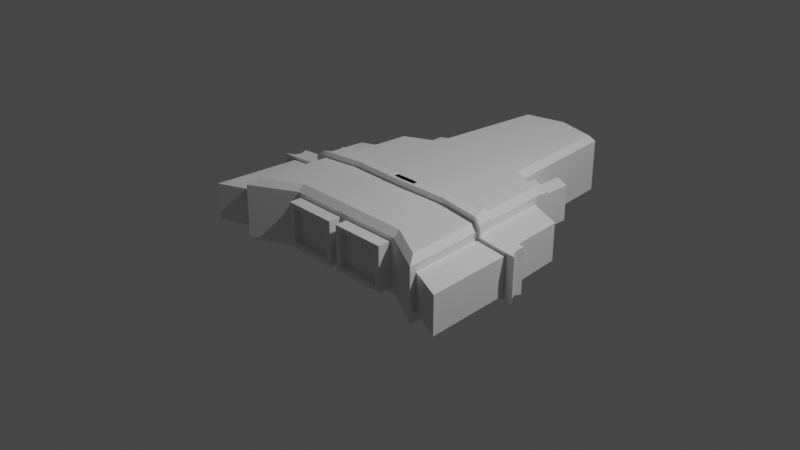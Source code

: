 # Source: Player.blend  (saved by Blender 3.6.11; exported with 4.5.12 LTS)
import bpy
from mathutils import Matrix  # noqa: F401  (used for matrix-valued properties, if any)

bpy.ops.wm.read_factory_settings(use_empty=True)
scene = bpy.context.scene
scene.name = 'Scene'

# ---- collections
col_collection = bpy.data.collections.new('Collection'); scene.collection.children.link(col_collection)

# ---- materials (node trees are filled in below, after node groups)
mat_material = bpy.data.materials.new('Material')
mat_material.alpha_threshold = 0.0
mat_material.use_transparent_shadow = False
mat_material.roughness = 0.5
mat_material.line_color = (0.0, 0.0, 0.0, 1.0)
mat_material_001 = bpy.data.materials.new('Material.001')
mat_material_001.alpha_threshold = 0.0
mat_material_001.use_transparent_shadow = False
mat_material_001.roughness = 0.5
mat_material_001.line_color = (0.0, 0.0, 0.0, 1.0)

# ---- material node trees
mat_material.use_nodes = True; mat_material.node_tree.nodes.clear()
_N = mat_material.node_tree.nodes; _L = mat_material.node_tree.links
n0 = _N.new('ShaderNodeOutputMaterial'); n0.name = 'Material Output'; n0.location = (300, 300)
n1 = _N.new('ShaderNodeBsdfPrincipled'); n1.name = 'Principled BSDF'; n1.location = (10, 300)
n1.distribution = 'GGX'
n1.subsurface_method = 'RANDOM_WALK_SKIN'
n1.inputs[3].default_value = 1.45
n1.inputs[27].default_value = (0.0, 0.0, 0.0, 1.0)
n1.inputs[28].default_value = 1.0
_L.new(n1.outputs[0], n0.inputs[0])
n0.is_active_output = True
mat_material_001.use_nodes = True; mat_material_001.node_tree.nodes.clear()
_N = mat_material_001.node_tree.nodes; _L = mat_material_001.node_tree.links
n0 = _N.new('ShaderNodeOutputMaterial'); n0.name = 'Material Output'; n0.location = (300, 300)
n1 = _N.new('ShaderNodeBsdfPrincipled'); n1.name = 'Principled BSDF'; n1.location = (10, 300)
n1.distribution = 'GGX'
n1.subsurface_method = 'RANDOM_WALK_SKIN'
n1.inputs[3].default_value = 1.45
n1.inputs[27].default_value = (0.0, 0.0, 0.0, 1.0)
n1.inputs[28].default_value = 1.0
_L.new(n1.outputs[0], n0.inputs[0])
n0.is_active_output = True

# ---- world
world_world = bpy.data.worlds.new('World'); scene.world = world_world
world_world.use_nodes = True; world_world.node_tree.nodes.clear()
_N = world_world.node_tree.nodes; _L = world_world.node_tree.links
n0 = _N.new('ShaderNodeOutputWorld'); n0.name = 'World Output'; n0.location = (300, 300)
n1 = _N.new('ShaderNodeBackground'); n1.name = 'Background'; n1.location = (10, 300)
n1.inputs[0].default_value = (0.05088, 0.05088, 0.05088, 1.0)
_L.new(n1.outputs[0], n0.inputs[0])
n0.is_active_output = True
world_world.color = (0.05088, 0.05088, 0.05088)
world_world.use_sun_shadow = False
world_world.sun_shadow_jitter_overblur = 0.0

# ---- cameras
cam_camera = bpy.data.cameras.new('Camera')
cam_camera.clip_end = 100.0
cam_camera.ortho_scale = 7.314

# ---- lights
light_light = bpy.data.lights.new('Light', 'POINT')
light_light.transmission_factor = 0.0
light_light.energy = 1000.0
light_light.shadow_soft_size = 0.1
light_light.shadow_maximum_resolution = 0.006
light_light.use_absolute_resolution = True

# ---- meshes
me_cube = bpy.data.meshes.new('Cube')
me_cube.from_pydata([(0.0, 1.0, -0.3601), (0.0, 1.0, 0.3601), (-0.9377, 0.9566, 0.3601), (-1.009, 0.9138, 0.2072), (-1.009, 0.9138, -0.2072), (-0.9377, 0.9566, -0.3601), (-1.122, -0.8875, 0.3601), (-1.191, -0.9138, 0.2072), (-1.122, -0.8875, -0.3601), (-1.191, -0.9138, -0.2072), (-0.6673, 1.162, -0.257), (-0.5719, 1.135, -0.3601), (-0.5719, 1.135, 0.3601), (-0.6673, 1.162, 0.257), (-0.4387, 2.466, 0.3601), (-0.5, 2.52, 0.2938), (0.0, 2.641, 0.2938), (0.0, 2.573, 0.3601), (0.0, 2.573, -0.3601), (0.0, 2.641, -0.2938), (-0.4387, 2.466, -0.3601), (-0.5, 2.52, -0.2938), (-0.6541, -0.7259, 0.2479), (-0.6976, -0.655, 0.3601), (0.0, -0.6552, 0.3601), (0.0, -0.7259, 0.2938), (-0.6976, -0.655, -0.3601), (-0.6541, -0.7259, -0.2479), (0.0, -0.7259, -0.2938), (0.0, -0.6552, -0.3601), (-1.2, -1.0, -0.2938), (-0.9669, 1.016, -0.257), (-0.9669, 1.016, 0.257), (-1.2, -1.0, 0.2938), (-1.585, -1.088, -0.2072), (-1.402, 0.7392, -0.2072), (-1.402, 0.7392, 0.2072), (-1.585, -1.088, 0.2072), (-1.0, 1.0, -0.2938), (-0.6342, 1.178, -0.2938), (-0.6342, 1.178, 0.2938), (-1.0, 1.0, 0.2938), (-0.9157, 1.178, -0.2), (-0.7185, 1.274, -0.2), (-0.7185, 1.274, 0.2), (-0.9157, 1.178, 0.2), (-0.9669, 1.153, -0.257), (-0.6673, 1.299, -0.257), (-0.6673, 1.299, 0.257), (-0.9669, 1.153, 0.257), (-0.8666, 1.541, -0.1454), (-0.7676, 1.589, -0.1454), (-0.7676, 1.589, 0.1454), (-0.8666, 1.541, 0.1454), (-0.9157, 1.517, -0.2), (-0.7185, 1.613, -0.2), (-0.7185, 1.613, 0.2), (-0.9157, 1.517, 0.2), (-0.8666, 1.262, -0.1454), (-0.7676, 1.311, -0.1454), (-0.7676, 1.311, 0.1454), (-0.8666, 1.262, 0.1454), (-0.9992, 0.1315, -0.3601), (-1.061, -0.04703, -0.3601), (-1.133, -0.06461, -0.2938), (-1.067, 0.129, -0.2938), (-1.061, -0.04703, 0.3601), (-0.9992, 0.1315, 0.3601), (-1.067, 0.129, 0.2938), (-1.133, -0.06461, 0.2938), (-0.6557, 0.01527, 0.3601), (-0.6138, 0.1886, 0.3601), (-0.6138, 0.1886, -0.3601), (-0.6557, 0.01527, -0.3601), (0.0, 0.1624, -0.3601), (0.0, 0.002157, -0.3601), (0.0, 0.002157, 0.3601), (0.0, 0.1624, 0.3601), (-1.131, -0.05627, -0.2072), (-1.07, 0.1207, -0.2072), (-1.07, 0.1207, 0.2072), (-1.131, -0.05627, 0.2072), (-1.524, -0.107, -0.2072), (-1.463, 0.06996, -0.2072), (-1.463, 0.06996, 0.2072), (-1.524, -0.107, 0.2072), (-1.021, 0.1493, -0.4345), (-1.095, -0.06613, -0.4345), (-1.183, -0.08733, -0.3545), (-1.103, 0.1463, -0.3545), (-1.095, -0.06613, 0.4345), (-1.021, 0.1493, 0.4345), (-1.103, 0.1463, 0.3545), (-1.183, -0.08733, 0.3545), (-0.6067, 0.009045, 0.4345), (-0.5561, 0.2182, 0.4345), (-0.5561, 0.2182, -0.4345), (-0.6067, 0.009045, -0.4345), (0.1845, 0.1866, -0.4345), (0.1845, -0.006774, -0.4345), (0.1845, -0.006774, 0.4345), (0.1845, 0.1866, 0.4345), (-1.18, -0.07727, -0.25), (-1.106, 0.1362, -0.25), (-1.106, 0.1362, 0.25), (-1.18, -0.07727, 0.25), (-1.654, -0.1385, -0.25), (-1.581, 0.07504, -0.25), (-1.581, 0.07504, 0.25), (-1.654, -0.1385, 0.25), (-0.03747, 0.1061, -0.3425), (-0.03747, 0.05533, -0.3425), (-0.03747, 0.05533, 0.3425), (-0.03747, 0.1061, 0.3425), (-1.032, 0.07618, -0.4132), (-1.056, 0.007885, -0.4132), (-1.137, -0.006512, -0.3372), (-1.112, 0.06755, -0.3372), (-1.056, 0.007885, 0.4132), (-1.032, 0.07618, 0.4132), (-1.112, 0.06755, 0.3372), (-1.137, -0.006512, 0.3372), (-0.5984, 0.07737, 0.4132), (-0.5824, 0.1437, 0.4132), (-0.5824, 0.1437, -0.4132), (-0.5984, 0.07737, -0.4132), (0.138, 0.1186, -0.4132), (0.138, 0.05733, -0.4132), (0.138, 0.05733, 0.4132), (0.138, 0.1186, 0.4132), (-1.136, -0.003322, -0.2378), (-1.113, 0.06436, -0.2378), (-1.113, 0.06436, 0.2378), (-1.136, -0.003322, 0.2378), (-1.587, -0.06152, -0.2378), (-1.564, 0.006161, -0.2378), (-1.564, 0.006161, 0.2378), (-1.587, -0.06152, 0.2378), (-0.7001, -0.7259, -0.2938), (-0.04593, -0.7259, -0.2479), (-0.7001, -0.7259, 0.2938), (-0.1022, -0.875, -0.1916), (-0.04593, -0.7259, 0.2479), (-0.1022, -0.875, 0.1916), (-0.5978, -0.875, -0.1916), (-0.5978, -0.875, 0.1916), (-0.04593, -0.875, -0.2479), (-0.04593, -0.875, 0.2479), (-0.6541, -0.875, -0.2479), (-0.6541, -0.875, 0.2479), (-0.1022, -0.8009, -0.1916), (-0.1022, -0.8009, 0.1916), (-0.5978, -0.8009, -0.1916), (-0.5978, -0.8009, 0.1916)], [], [(63, 73, 26, 8), (73, 75, 29, 26), (70, 66, 6, 23), (12, 1, 17, 14), (39, 40, 15, 21), (138, 140, 33, 30), (78, 9, 34, 82), (21, 15, 16, 19), (1, 0, 18, 19, 16, 17), (142, 22, 149, 147), (0, 11, 20, 18), (76, 70, 23, 24), (63, 8, 30, 64), (11, 5, 38, 39), (67, 2, 41, 68), (2, 12, 40, 41), (14, 17, 16, 15), (18, 20, 21, 19), (39, 21, 20, 11), (12, 14, 15, 40), (23, 6, 33, 140), (8, 26, 138, 30), (26, 29, 28, 138), (24, 23, 140, 25), (32, 13, 48, 49), (79, 4, 38, 65), (81, 7, 33, 69), (4, 3, 41, 38), (7, 9, 30, 33), (83, 84, 36, 35), (9, 7, 37, 34), (80, 3, 36, 84), (3, 4, 35, 36), (31, 10, 39, 38), (13, 32, 41, 40), (32, 31, 38, 41), (10, 13, 40, 39), (42, 45, 57, 54), (31, 32, 49, 46), (10, 31, 46, 47), (13, 10, 47, 48), (42, 43, 47, 46), (44, 45, 49, 48), (45, 42, 46, 49), (43, 44, 48, 47), (50, 53, 61, 58), (43, 42, 54, 55), (44, 43, 55, 56), (45, 44, 56, 57), (50, 51, 55, 54), (52, 53, 57, 56), (53, 50, 54, 57), (51, 52, 56, 55), (58, 61, 60, 59), (51, 50, 58, 59), (52, 51, 59, 60), (53, 52, 60, 61), (7, 81, 85, 37), (81, 69, 93, 105), (34, 37, 85, 82), (77, 71, 95, 101), (3, 80, 68, 41), (75, 73, 97, 99), (9, 78, 64, 30), (68, 80, 104, 92), (6, 66, 69, 33), (111, 75, 99, 127), (5, 62, 65, 38), (63, 64, 88, 87), (1, 12, 71, 77), (72, 74, 98, 96), (4, 79, 83, 35), (84, 83, 107, 108), (12, 2, 67, 71), (65, 62, 86, 89), (11, 0, 74, 72), (66, 70, 94, 90), (5, 11, 72, 62), (82, 85, 109, 106), (132, 104, 108, 136), (135, 136, 108, 107), (133, 105, 93, 121), (131, 103, 89, 117), (119, 91, 92, 120), (115, 87, 88, 116), (128, 122, 94, 100), (130, 102, 106, 134), (122, 118, 90, 94), (125, 127, 99, 97), (115, 125, 97, 87), (62, 72, 96, 86), (70, 76, 100, 94), (113, 77, 101, 129), (64, 78, 102, 88), (73, 63, 87, 97), (83, 79, 103, 107), (79, 65, 89, 103), (85, 81, 105, 109), (78, 82, 106, 102), (69, 66, 90, 93), (80, 84, 108, 104), (71, 67, 91, 95), (67, 68, 92, 91), (76, 112, 128, 100), (112, 113, 129, 128), (86, 96, 124, 114), (114, 124, 125, 115), (96, 98, 126, 124), (124, 126, 127, 125), (95, 91, 119, 123), (123, 119, 118, 122), (103, 131, 135, 107), (131, 130, 134, 135), (101, 95, 123, 129), (129, 123, 122, 128), (86, 114, 117, 89), (114, 115, 116, 117), (90, 118, 121, 93), (118, 119, 120, 121), (102, 130, 116, 88), (130, 131, 117, 116), (104, 132, 120, 92), (132, 133, 121, 120), (106, 109, 137, 134), (134, 137, 136, 135), (105, 133, 137, 109), (133, 132, 136, 137), (74, 110, 126, 98), (110, 111, 127, 126), (139, 27, 138, 28), (22, 142, 25, 140), (27, 22, 140, 138), (142, 139, 28, 25), (145, 144, 152, 153), (22, 27, 148, 149), (27, 139, 146, 148), (139, 142, 147, 146), (143, 141, 146, 147), (141, 144, 148, 146), (145, 143, 147, 149), (144, 145, 149, 148), (150, 151, 153, 152), (144, 141, 150, 152), (143, 145, 153, 151), (141, 143, 151, 150)])
_uv = me_cube.uv_layers.new(name='UVMap')
_uv.uv.foreach_set('vector', [0.8698, 0.4505, 0.8022, 0.4963, 0.746, 0.3889, 0.7941, 0.3542, 0.8022, 0.4963, 0.6709, 0.5583, 0.6166, 0.4082, 0.746, 0.3889, 0.8003, 0.1494, 0.8692, 0.197, 0.7958, 0.2882, 0.7423, 0.255, 0.3247, 0.3084, 0.4542, 0.2511, 0.3727, 0.3602, 0.3722, 0.3604, 0.3302, 0.4057, 0.3223, 0.3176, 0.3725, 0.3607, 0.3732, 0.3611, 0.7435, 0.3742, 0.7401, 0.2704, 0.7983, 0.2995, 0.7963, 0.3425, 0.8861, 0.4274, 0.8063, 0.3391, 0.826, 0.325, 0.9351, 0.3585, 0.3732, 0.3611, 0.3725, 0.3607, 0.3728, 0.3603, 0.3731, 0.3605, 0.4542, 0.2511, 0.4651, 0.4628, 0.3732, 0.3605, 0.3731, 0.3605, 0.3728, 0.3603, 0.3727, 0.3602, 0.6213, 0.2683, 0.7332, 0.2774, 0.7148, 0.2984, 0.6507, 0.291, 0.4651, 0.4628, 0.3326, 0.415, 0.3736, 0.3608, 0.3732, 0.3605, 0.6667, 0.08747, 0.8003, 0.1494, 0.7423, 0.255, 0.6151, 0.2413, 0.8698, 0.4505, 0.7941, 0.3542, 0.7963, 0.3425, 0.8827, 0.4391, 0.3326, 0.415, 0.2667, 0.4144, 0.2626, 0.4006, 0.3302, 0.4057, 0.1443, 0.236, 0.2608, 0.3125, 0.2573, 0.326, 0.1317, 0.2511, 0.2608, 0.3125, 0.3247, 0.3084, 0.3223, 0.3176, 0.2573, 0.326, 0.3722, 0.3604, 0.3727, 0.3602, 0.3728, 0.3603, 0.3725, 0.3607, 0.3732, 0.3605, 0.3736, 0.3608, 0.3732, 0.3611, 0.3731, 0.3605, 0.3302, 0.4057, 0.3732, 0.3611, 0.3736, 0.3608, 0.3326, 0.415, 0.3247, 0.3084, 0.3722, 0.3604, 0.3725, 0.3607, 0.3223, 0.3176, 0.7423, 0.255, 0.7958, 0.2882, 0.7983, 0.2995, 0.7401, 0.2704, 0.7941, 0.3542, 0.746, 0.3889, 0.7435, 0.3742, 0.7963, 0.3425, 0.746, 0.3889, 0.6166, 0.4082, 0.6142, 0.3892, 0.7435, 0.3742, 0.6151, 0.2413, 0.7423, 0.255, 0.7401, 0.2704, 0.6135, 0.2602, 0.262, 0.3303, 0.3178, 0.3234, 0.3085, 0.3456, 0.2786, 0.3407, 0.1399, 0.4683, 0.2513, 0.3947, 0.2626, 0.4006, 0.1428, 0.4847, 0.8847, 0.2208, 0.8042, 0.3022, 0.7983, 0.2995, 0.8818, 0.2087, 0.2513, 0.3947, 0.2439, 0.3335, 0.2573, 0.326, 0.2626, 0.4006, 0.8042, 0.3022, 0.8063, 0.3391, 0.7963, 0.3425, 0.7983, 0.2995, 0.07613, 0.4118, 0.0695, 0.3292, 0.1831, 0.348, 0.182, 0.3848, 0.8063, 0.3391, 0.8042, 0.3022, 0.8274, 0.3201, 0.826, 0.325, 0.1302, 0.2677, 0.2439, 0.3335, 0.1831, 0.348, 0.0695, 0.3292, 0.2439, 0.3335, 0.2513, 0.3947, 0.182, 0.3848, 0.1831, 0.348, 0.2674, 0.3958, 0.3245, 0.3991, 0.3302, 0.4057, 0.2626, 0.4006, 0.3178, 0.3234, 0.262, 0.3303, 0.2573, 0.326, 0.3223, 0.3176, 0.262, 0.3303, 0.2674, 0.3958, 0.2626, 0.4006, 0.2573, 0.326, 0.3245, 0.3991, 0.3178, 0.3234, 0.3223, 0.3176, 0.3302, 0.4057, 0.2844, 0.3783, 0.2836, 0.3477, 0.2957, 0.3627, 0.2956, 0.3626, 0.2674, 0.3958, 0.262, 0.3303, 0.2786, 0.3407, 0.2797, 0.3841, 0.3245, 0.3991, 0.2674, 0.3958, 0.2797, 0.3841, 0.3068, 0.3783, 0.3178, 0.3234, 0.3245, 0.3991, 0.3068, 0.3783, 0.3085, 0.3456, 0.2844, 0.3783, 0.3034, 0.375, 0.3068, 0.3783, 0.2797, 0.3841, 0.3036, 0.3499, 0.2836, 0.3477, 0.2786, 0.3407, 0.3085, 0.3456, 0.2836, 0.3477, 0.2844, 0.3783, 0.2797, 0.3841, 0.2786, 0.3407, 0.3034, 0.375, 0.3036, 0.3499, 0.3085, 0.3456, 0.3068, 0.3783, 0.05204, 0.7722, 0.09723, 0.772, 0.09744, 0.8152, 0.05226, 0.8154, 0.3034, 0.375, 0.2844, 0.3783, 0.2956, 0.3626, 0.2956, 0.3627, 0.3036, 0.3499, 0.3034, 0.375, 0.2956, 0.3627, 0.2957, 0.3628, 0.2836, 0.3477, 0.3036, 0.3499, 0.2957, 0.3628, 0.2957, 0.3627, 0.2956, 0.3626, 0.2956, 0.3627, 0.2956, 0.3627, 0.2956, 0.3626, 0.2957, 0.3628, 0.2957, 0.3627, 0.2957, 0.3627, 0.2957, 0.3628, 0.2957, 0.3627, 0.2956, 0.3626, 0.2956, 0.3626, 0.2957, 0.3627, 0.2956, 0.3627, 0.2957, 0.3628, 0.2957, 0.3628, 0.2956, 0.3627, 0.05226, 0.8154, 0.09744, 0.8152, 0.09752, 0.8323, 0.05234, 0.8325, 0.01359, 0.8517, 0.0135, 0.8346, 0.05226, 0.8154, 0.05234, 0.8325, 0.09774, 0.8755, 0.05255, 0.8758, 0.05234, 0.8325, 0.09752, 0.8323, 0.1364, 0.834, 0.1365, 0.8511, 0.09752, 0.8323, 0.09744, 0.8152, 0.8042, 0.3022, 0.8847, 0.2208, 0.9326, 0.2928, 0.8274, 0.3201, 0.8847, 0.2208, 0.8818, 0.2087, 0.8867, 0.1991, 0.8957, 0.217, 0.826, 0.325, 0.8274, 0.3201, 0.9326, 0.2928, 0.9351, 0.3585, 0.3214, 0.08796, 0.2116, 0.1838, 0.21, 0.1607, 0.3131, 0.06683, 0.2439, 0.3335, 0.1302, 0.2677, 0.1317, 0.2511, 0.2573, 0.326, 0.6709, 0.5583, 0.8022, 0.4963, 0.8017, 0.5163, 0.671, 0.5768, 0.8063, 0.3391, 0.8861, 0.4274, 0.8827, 0.4391, 0.7963, 0.3425, 0.1317, 0.2511, 0.1302, 0.2677, 0.1214, 0.2622, 0.125, 0.2392, 0.7958, 0.2882, 0.8692, 0.197, 0.8818, 0.2087, 0.7983, 0.2995, 0.6565, 0.5468, 0.6709, 0.5583, 0.671, 0.5768, 0.6554, 0.5984, 0.2667, 0.4144, 0.1568, 0.4989, 0.1428, 0.4847, 0.2626, 0.4006, 0.8698, 0.4505, 0.8827, 0.4391, 0.8871, 0.4488, 0.8798, 0.4598, 0.4542, 0.2511, 0.3247, 0.3084, 0.2116, 0.1838, 0.3214, 0.08796, 0.2273, 0.5465, 0.343, 0.6342, 0.3362, 0.6557, 0.2274, 0.5696, 0.2513, 0.3947, 0.1399, 0.4683, 0.07613, 0.4118, 0.182, 0.3848, 0.0695, 0.3292, 0.07613, 0.4118, 0.0531, 0.4073, 0.05351, 0.333, 0.3247, 0.3084, 0.2608, 0.3125, 0.1443, 0.236, 0.2116, 0.1838, 0.1428, 0.4847, 0.1568, 0.4989, 0.1485, 0.5119, 0.1371, 0.4973, 0.3326, 0.415, 0.4651, 0.4628, 0.343, 0.6342, 0.2273, 0.5465, 0.8692, 0.197, 0.8003, 0.1494, 0.7998, 0.1291, 0.8795, 0.1877, 0.2667, 0.4144, 0.3326, 0.415, 0.2273, 0.5465, 0.1568, 0.4989, 0.9351, 0.3585, 0.9326, 0.2928, 0.9559, 0.3066, 0.949, 0.3515, 0.1024, 0.2559, 0.1214, 0.2622, 0.05351, 0.333, 0.03803, 0.3284, 0.04095, 0.413, 0.03803, 0.3284, 0.05351, 0.333, 0.0531, 0.4073, 0.908, 0.2005, 0.8957, 0.217, 0.8867, 0.1991, 0.897, 0.1903, 0.1124, 0.4824, 0.1317, 0.4743, 0.1371, 0.4973, 0.122, 0.5005, 0.121, 0.2179, 0.1352, 0.2238, 0.125, 0.2392, 0.1101, 0.2374, 0.884, 0.4726, 0.8798, 0.4598, 0.8871, 0.4488, 0.8968, 0.4574, 0.6506, 0.0467, 0.8053, 0.1141, 0.7998, 0.1291, 0.6667, 0.06867, 0.9077, 0.4477, 0.8966, 0.4316, 0.949, 0.3515, 0.9623, 0.3619, 0.8053, 0.1141, 0.8839, 0.1745, 0.8795, 0.1877, 0.7998, 0.1291, 0.807, 0.531, 0.6554, 0.5984, 0.671, 0.5768, 0.8017, 0.5163, 0.884, 0.4726, 0.807, 0.531, 0.8017, 0.5163, 0.8798, 0.4598, 0.1568, 0.4989, 0.2273, 0.5465, 0.2274, 0.5696, 0.1485, 0.5119, 0.8003, 0.1494, 0.6667, 0.08747, 0.6667, 0.06867, 0.7998, 0.1291, 0.343, 0.09687, 0.3214, 0.08796, 0.3131, 0.06683, 0.3238, 0.03642, 0.8827, 0.4391, 0.8861, 0.4274, 0.8966, 0.4316, 0.8871, 0.4488, 0.8022, 0.4963, 0.8698, 0.4505, 0.8798, 0.4598, 0.8017, 0.5163, 0.07613, 0.4118, 0.1399, 0.4683, 0.1317, 0.4743, 0.0531, 0.4073, 0.1399, 0.4683, 0.1428, 0.4847, 0.1371, 0.4973, 0.1317, 0.4743, 0.9326, 0.2928, 0.8847, 0.2208, 0.8957, 0.217, 0.9559, 0.3066, 0.8861, 0.4274, 0.9351, 0.3585, 0.949, 0.3515, 0.8966, 0.4316, 0.8818, 0.2087, 0.8692, 0.197, 0.8795, 0.1877, 0.8867, 0.1991, 0.1302, 0.2677, 0.0695, 0.3292, 0.05351, 0.333, 0.1214, 0.2622, 0.2116, 0.1838, 0.1443, 0.236, 0.1352, 0.2238, 0.21, 0.1607, 0.1443, 0.236, 0.1317, 0.2511, 0.125, 0.2392, 0.1352, 0.2238, 0.6667, 0.08747, 0.6522, 0.09925, 0.6506, 0.0467, 0.6667, 0.06867, 0.3055, 0.8302, 0.3084, 0.8229, 0.3365, 0.8319, 0.3329, 0.8408, 0.1485, 0.5119, 0.2274, 0.5696, 0.2108, 0.5795, 0.1348, 0.519, 0.7668, 0.9175, 0.8309, 0.8878, 0.8315, 0.8984, 0.7663, 0.9287, 0.2274, 0.5696, 0.3362, 0.6557, 0.3489, 0.6852, 0.2108, 0.5795, 0.8309, 0.8878, 0.9395, 0.8601, 0.9421, 0.8692, 0.8315, 0.8984, 0.21, 0.1607, 0.1352, 0.2238, 0.121, 0.2179, 0.1926, 0.1518, 0.4419, 0.8696, 0.503, 0.9052, 0.5025, 0.9164, 0.4404, 0.8801, 0.1317, 0.4743, 0.1124, 0.4824, 0.04095, 0.413, 0.0531, 0.4073, 0.7349, 0.9218, 0.7343, 0.9329, 0.6696, 0.9614, 0.6701, 0.9502, 0.3131, 0.06683, 0.21, 0.1607, 0.1926, 0.1518, 0.3238, 0.03642, 0.3365, 0.8319, 0.4419, 0.8696, 0.4404, 0.8801, 0.3329, 0.8408, 0.1485, 0.5119, 0.1348, 0.519, 0.122, 0.5005, 0.1371, 0.4973, 0.7668, 0.9175, 0.7663, 0.9287, 0.7497, 0.9342, 0.7503, 0.922, 0.8795, 0.1877, 0.8839, 0.1745, 0.897, 0.1903, 0.8867, 0.1991, 0.5025, 0.9164, 0.503, 0.9052, 0.519, 0.9112, 0.5185, 0.9234, 0.8966, 0.4316, 0.9077, 0.4477, 0.8968, 0.4574, 0.8871, 0.4488, 0.7343, 0.9329, 0.7349, 0.9218, 0.7503, 0.922, 0.7497, 0.9342, 0.1214, 0.2622, 0.1024, 0.2559, 0.1101, 0.2374, 0.125, 0.2392, 0.5344, 0.9125, 0.5339, 0.9236, 0.5185, 0.9234, 0.519, 0.9112, 0.949, 0.3515, 0.9559, 0.3066, 0.966, 0.2974, 0.9623, 0.3619, 0.6696, 0.9614, 0.5958, 0.9579, 0.5963, 0.9468, 0.6701, 0.9502, 0.8957, 0.217, 0.908, 0.2005, 0.966, 0.2974, 0.9559, 0.3066, 0.5339, 0.9236, 0.5344, 0.9125, 0.5963, 0.9468, 0.5958, 0.9579, 0.343, 0.6342, 0.3638, 0.6238, 0.3489, 0.6852, 0.3362, 0.6557, 0.9682, 0.8537, 0.9704, 0.8612, 0.9421, 0.8692, 0.9395, 0.8601, 0.6232, 0.3801, 0.7352, 0.367, 0.7435, 0.3742, 0.6142, 0.3892, 0.7332, 0.2774, 0.6213, 0.2683, 0.6135, 0.2602, 0.7401, 0.2704, 0.7352, 0.367, 0.7332, 0.2774, 0.7401, 0.2704, 0.7435, 0.3742, 0.6213, 0.2683, 0.6232, 0.3801, 0.6142, 0.3892, 0.6135, 0.2602, 0.7077, 0.3034, 0.7051, 0.3439, 0.6977, 0.3379, 0.7014, 0.3103, 0.7332, 0.2774, 0.7352, 0.367, 0.7106, 0.3506, 0.7148, 0.2984, 0.7352, 0.367, 0.6232, 0.3801, 0.6454, 0.3508, 0.7106, 0.3506, 0.6232, 0.3801, 0.6213, 0.2683, 0.6507, 0.291, 0.6454, 0.3508, 0.6566, 0.2988, 0.6534, 0.3446, 0.6454, 0.3508, 0.6507, 0.291, 0.6534, 0.3446, 0.7051, 0.3439, 0.7106, 0.3506, 0.6454, 0.3508, 0.7077, 0.3034, 0.6566, 0.2988, 0.6507, 0.291, 0.7148, 0.2984, 0.7051, 0.3439, 0.7077, 0.3034, 0.7148, 0.2984, 0.7106, 0.3506, 0.01868, 0.9035, 0.07821, 0.9035, 0.07821, 0.9805, 0.01868, 0.9805, 0.7051, 0.3439, 0.6534, 0.3446, 0.6604, 0.3365, 0.6977, 0.3379, 0.6566, 0.2988, 0.7077, 0.3034, 0.7014, 0.3103, 0.6648, 0.3057, 0.6534, 0.3446, 0.6566, 0.2988, 0.6648, 0.3057, 0.6604, 0.3365])
me_cube.materials.append(mat_material)
me_cube.use_mirror_vertex_groups = False
me_cube.update()
me_cube_001 = bpy.data.meshes.new('Cube.001')
me_cube_001.from_pydata([(0.0, 1.0, -0.3601), (0.0, 1.0, 0.3601), (-0.9377, 0.9566, 0.3601), (-1.009, 0.9138, 0.2072), (-1.009, 0.9138, -0.2072), (-0.9377, 0.9566, -0.3601), (-1.122, -0.8875, 0.3601), (-1.191, -0.9138, 0.2072), (-1.122, -0.8875, -0.3601), (-1.191, -0.9138, -0.2072), (-0.6673, 1.162, -0.257), (-0.5719, 1.135, -0.3601), (-0.5719, 1.135, 0.3601), (-0.6673, 1.162, 0.257), (-0.4387, 2.466, 0.3601), (-0.5, 2.52, 0.2938), (0.0, 2.641, 0.2938), (0.0, 2.573, 0.3601), (0.0, 2.573, -0.3601), (0.0, 2.641, -0.2938), (-0.4387, 2.466, -0.3601), (-0.5, 2.52, -0.2938), (-0.6541, -0.7259, 0.2479), (-0.6976, -0.655, 0.3601), (0.0, -0.6552, 0.3601), (0.0, -0.7259, 0.2938), (-0.6976, -0.655, -0.3601), (-0.6541, -0.7259, -0.2479), (0.0, -0.7259, -0.2938), (0.0, -0.6552, -0.3601), (-1.2, -1.0, -0.2938), (-0.9669, 1.016, -0.257), (-0.9669, 1.016, 0.257), (-1.2, -1.0, 0.2938), (-1.585, -1.088, -0.2072), (-1.402, 0.7392, -0.2072), (-1.402, 0.7392, 0.2072), (-1.585, -1.088, 0.2072), (-1.0, 1.0, -0.2938), (-0.6342, 1.178, -0.2938), (-0.6342, 1.178, 0.2938), (-1.0, 1.0, 0.2938), (-0.9157, 1.178, -0.2), (-0.7185, 1.274, -0.2), (-0.7185, 1.274, 0.2), (-0.9157, 1.178, 0.2), (-0.9669, 1.153, -0.257), (-0.6673, 1.299, -0.257), (-0.6673, 1.299, 0.257), (-0.9669, 1.153, 0.257), (-0.8666, 1.541, -0.1454), (-0.7676, 1.589, -0.1454), (-0.7676, 1.589, 0.1454), (-0.8666, 1.541, 0.1454), (-0.9157, 1.517, -0.2), (-0.7185, 1.613, -0.2), (-0.7185, 1.613, 0.2), (-0.9157, 1.517, 0.2), (-0.8666, 1.262, -0.1454), (-0.7676, 1.311, -0.1454), (-0.7676, 1.311, 0.1454), (-0.8666, 1.262, 0.1454), (-0.9992, 0.1315, -0.3601), (-1.061, -0.04703, -0.3601), (-1.133, -0.06461, -0.2938), (-1.067, 0.129, -0.2938), (-1.061, -0.04703, 0.3601), (-0.9992, 0.1315, 0.3601), (-1.067, 0.129, 0.2938), (-1.133, -0.06461, 0.2938), (-0.6557, 0.01527, 0.3601), (-0.6138, 0.1886, 0.3601), (-0.6138, 0.1886, -0.3601), (-0.6557, 0.01527, -0.3601), (0.0, 0.1624, -0.3601), (0.0, 0.002157, -0.3601), (0.0, 0.002157, 0.3601), (0.0, 0.1624, 0.3601), (-1.131, -0.05627, -0.2072), (-1.07, 0.1207, -0.2072), (-1.07, 0.1207, 0.2072), (-1.131, -0.05627, 0.2072), (-1.524, -0.107, -0.2072), (-1.463, 0.06996, -0.2072), (-1.463, 0.06996, 0.2072), (-1.524, -0.107, 0.2072), (-1.021, 0.1493, -0.4345), (-1.095, -0.06613, -0.4345), (-1.183, -0.08733, -0.3545), (-1.103, 0.1463, -0.3545), (-1.095, -0.06613, 0.4345), (-1.021, 0.1493, 0.4345), (-1.103, 0.1463, 0.3545), (-1.183, -0.08733, 0.3545), (-0.6067, 0.009045, 0.4345), (-0.5561, 0.2182, 0.4345), (-0.5561, 0.2182, -0.4345), (-0.6067, 0.009045, -0.4345), (0.1845, 0.1866, -0.4345), (0.1845, -0.006774, -0.4345), (0.1845, -0.006774, 0.4345), (0.1845, 0.1866, 0.4345), (-1.18, -0.07727, -0.25), (-1.106, 0.1362, -0.25), (-1.106, 0.1362, 0.25), (-1.18, -0.07727, 0.25), (-1.654, -0.1385, -0.25), (-1.581, 0.07504, -0.25), (-1.581, 0.07504, 0.25), (-1.654, -0.1385, 0.25), (-0.03747, 0.1061, -0.3425), (-0.03747, 0.05533, -0.3425), (-0.03747, 0.05533, 0.3425), (-0.03747, 0.1061, 0.3425), (-1.032, 0.07618, -0.4132), (-1.056, 0.007885, -0.4132), (-1.137, -0.006512, -0.3372), (-1.112, 0.06755, -0.3372), (-1.056, 0.007885, 0.4132), (-1.032, 0.07618, 0.4132), (-1.112, 0.06755, 0.3372), (-1.137, -0.006512, 0.3372), (-0.5984, 0.07737, 0.4132), (-0.5824, 0.1437, 0.4132), (-0.5824, 0.1437, -0.4132), (-0.5984, 0.07737, -0.4132), (0.138, 0.1186, -0.4132), (0.138, 0.05733, -0.4132), (0.138, 0.05733, 0.4132), (0.138, 0.1186, 0.4132), (-1.136, -0.003322, -0.2378), (-1.113, 0.06436, -0.2378), (-1.113, 0.06436, 0.2378), (-1.136, -0.003322, 0.2378), (-1.587, -0.06152, -0.2378), (-1.564, 0.006161, -0.2378), (-1.564, 0.006161, 0.2378), (-1.587, -0.06152, 0.2378), (-0.7001, -0.7259, -0.2938), (-0.04593, -0.7259, -0.2479), (-0.7001, -0.7259, 0.2938), (-0.1022, -0.875, -0.1916), (-0.04593, -0.7259, 0.2479), (-0.1022, -0.875, 0.1916), (-0.5978, -0.875, -0.1916), (-0.5978, -0.875, 0.1916), (-0.04593, -0.875, -0.2479), (-0.04593, -0.875, 0.2479), (-0.6541, -0.875, -0.2479), (-0.6541, -0.875, 0.2479), (-0.1022, -0.8009, -0.1916), (-0.1022, -0.8009, 0.1916), (-0.5978, -0.8009, -0.1916), (-0.5978, -0.8009, 0.1916)], [], [(63, 73, 26, 8), (73, 75, 29, 26), (70, 66, 6, 23), (12, 1, 17, 14), (39, 40, 15, 21), (138, 140, 33, 30), (78, 9, 34, 82), (21, 15, 16, 19), (1, 0, 18, 19, 16, 17), (142, 22, 149, 147), (0, 11, 20, 18), (76, 70, 23, 24), (63, 8, 30, 64), (11, 5, 38, 39), (67, 2, 41, 68), (2, 12, 40, 41), (14, 17, 16, 15), (18, 20, 21, 19), (39, 21, 20, 11), (12, 14, 15, 40), (23, 6, 33, 140), (8, 26, 138, 30), (26, 29, 28, 138), (24, 23, 140, 25), (32, 13, 48, 49), (79, 4, 38, 65), (81, 7, 33, 69), (4, 3, 41, 38), (7, 9, 30, 33), (83, 84, 36, 35), (9, 7, 37, 34), (80, 3, 36, 84), (3, 4, 35, 36), (31, 10, 39, 38), (13, 32, 41, 40), (32, 31, 38, 41), (10, 13, 40, 39), (42, 45, 57, 54), (31, 32, 49, 46), (10, 31, 46, 47), (13, 10, 47, 48), (42, 43, 47, 46), (44, 45, 49, 48), (45, 42, 46, 49), (43, 44, 48, 47), (50, 53, 61, 58), (43, 42, 54, 55), (44, 43, 55, 56), (45, 44, 56, 57), (50, 51, 55, 54), (52, 53, 57, 56), (53, 50, 54, 57), (51, 52, 56, 55), (58, 61, 60, 59), (51, 50, 58, 59), (52, 51, 59, 60), (53, 52, 60, 61), (7, 81, 85, 37), (81, 69, 93, 105), (34, 37, 85, 82), (77, 71, 95, 101), (3, 80, 68, 41), (75, 73, 97, 99), (9, 78, 64, 30), (68, 80, 104, 92), (6, 66, 69, 33), (111, 75, 99, 127), (5, 62, 65, 38), (63, 64, 88, 87), (1, 12, 71, 77), (72, 74, 98, 96), (4, 79, 83, 35), (84, 83, 107, 108), (12, 2, 67, 71), (65, 62, 86, 89), (11, 0, 74, 72), (66, 70, 94, 90), (5, 11, 72, 62), (82, 85, 109, 106), (132, 104, 108, 136), (135, 136, 108, 107), (133, 105, 93, 121), (131, 103, 89, 117), (119, 91, 92, 120), (115, 87, 88, 116), (128, 122, 94, 100), (130, 102, 106, 134), (122, 118, 90, 94), (125, 127, 99, 97), (115, 125, 97, 87), (62, 72, 96, 86), (70, 76, 100, 94), (113, 77, 101, 129), (64, 78, 102, 88), (73, 63, 87, 97), (83, 79, 103, 107), (79, 65, 89, 103), (85, 81, 105, 109), (78, 82, 106, 102), (69, 66, 90, 93), (80, 84, 108, 104), (71, 67, 91, 95), (67, 68, 92, 91), (76, 112, 128, 100), (112, 113, 129, 128), (86, 96, 124, 114), (114, 124, 125, 115), (96, 98, 126, 124), (124, 126, 127, 125), (95, 91, 119, 123), (123, 119, 118, 122), (103, 131, 135, 107), (131, 130, 134, 135), (101, 95, 123, 129), (129, 123, 122, 128), (86, 114, 117, 89), (114, 115, 116, 117), (90, 118, 121, 93), (118, 119, 120, 121), (102, 130, 116, 88), (130, 131, 117, 116), (104, 132, 120, 92), (132, 133, 121, 120), (106, 109, 137, 134), (134, 137, 136, 135), (105, 133, 137, 109), (133, 132, 136, 137), (74, 110, 126, 98), (110, 111, 127, 126), (139, 27, 138, 28), (22, 142, 25, 140), (27, 22, 140, 138), (142, 139, 28, 25), (145, 144, 152, 153), (22, 27, 148, 149), (27, 139, 146, 148), (139, 142, 147, 146), (143, 141, 146, 147), (141, 144, 148, 146), (145, 143, 147, 149), (144, 145, 149, 148), (150, 151, 153, 152), (144, 141, 150, 152), (143, 145, 153, 151), (141, 143, 151, 150)])
_uv = me_cube_001.uv_layers.new(name='UVMap')
_uv.uv.foreach_set('vector', [0.8698, 0.4505, 0.8022, 0.4963, 0.746, 0.3889, 0.7941, 0.3542, 0.8022, 0.4963, 0.6709, 0.5583, 0.6166, 0.4082, 0.746, 0.3889, 0.8003, 0.1494, 0.8692, 0.197, 0.7958, 0.2882, 0.7423, 0.255, 0.3247, 0.3084, 0.4542, 0.2511, 0.3727, 0.3602, 0.3722, 0.3604, 0.3302, 0.4057, 0.3223, 0.3176, 0.3725, 0.3607, 0.3732, 0.3611, 0.7435, 0.3742, 0.7401, 0.2704, 0.7983, 0.2995, 0.7963, 0.3425, 0.8861, 0.4274, 0.8063, 0.3391, 0.826, 0.325, 0.9351, 0.3585, 0.3732, 0.3611, 0.3725, 0.3607, 0.3728, 0.3603, 0.3731, 0.3605, 0.4542, 0.2511, 0.4651, 0.4628, 0.3732, 0.3605, 0.3731, 0.3605, 0.3728, 0.3603, 0.3727, 0.3602, 0.6213, 0.2683, 0.7332, 0.2774, 0.7148, 0.2984, 0.6507, 0.291, 0.4651, 0.4628, 0.3326, 0.415, 0.3736, 0.3608, 0.3732, 0.3605, 0.6667, 0.08747, 0.8003, 0.1494, 0.7423, 0.255, 0.6151, 0.2413, 0.8698, 0.4505, 0.7941, 0.3542, 0.7963, 0.3425, 0.8827, 0.4391, 0.3326, 0.415, 0.2667, 0.4144, 0.2626, 0.4006, 0.3302, 0.4057, 0.1443, 0.236, 0.2608, 0.3125, 0.2573, 0.326, 0.1317, 0.2511, 0.2608, 0.3125, 0.3247, 0.3084, 0.3223, 0.3176, 0.2573, 0.326, 0.3722, 0.3604, 0.3727, 0.3602, 0.3728, 0.3603, 0.3725, 0.3607, 0.3732, 0.3605, 0.3736, 0.3608, 0.3732, 0.3611, 0.3731, 0.3605, 0.3302, 0.4057, 0.3732, 0.3611, 0.3736, 0.3608, 0.3326, 0.415, 0.3247, 0.3084, 0.3722, 0.3604, 0.3725, 0.3607, 0.3223, 0.3176, 0.7423, 0.255, 0.7958, 0.2882, 0.7983, 0.2995, 0.7401, 0.2704, 0.7941, 0.3542, 0.746, 0.3889, 0.7435, 0.3742, 0.7963, 0.3425, 0.746, 0.3889, 0.6166, 0.4082, 0.6142, 0.3892, 0.7435, 0.3742, 0.6151, 0.2413, 0.7423, 0.255, 0.7401, 0.2704, 0.6135, 0.2602, 0.262, 0.3303, 0.3178, 0.3234, 0.3085, 0.3456, 0.2786, 0.3407, 0.1399, 0.4683, 0.2513, 0.3947, 0.2626, 0.4006, 0.1428, 0.4847, 0.8847, 0.2208, 0.8042, 0.3022, 0.7983, 0.2995, 0.8818, 0.2087, 0.2513, 0.3947, 0.2439, 0.3335, 0.2573, 0.326, 0.2626, 0.4006, 0.8042, 0.3022, 0.8063, 0.3391, 0.7963, 0.3425, 0.7983, 0.2995, 0.07613, 0.4118, 0.0695, 0.3292, 0.1831, 0.348, 0.182, 0.3848, 0.8063, 0.3391, 0.8042, 0.3022, 0.8274, 0.3201, 0.826, 0.325, 0.1302, 0.2677, 0.2439, 0.3335, 0.1831, 0.348, 0.0695, 0.3292, 0.2439, 0.3335, 0.2513, 0.3947, 0.182, 0.3848, 0.1831, 0.348, 0.2674, 0.3958, 0.3245, 0.3991, 0.3302, 0.4057, 0.2626, 0.4006, 0.3178, 0.3234, 0.262, 0.3303, 0.2573, 0.326, 0.3223, 0.3176, 0.262, 0.3303, 0.2674, 0.3958, 0.2626, 0.4006, 0.2573, 0.326, 0.3245, 0.3991, 0.3178, 0.3234, 0.3223, 0.3176, 0.3302, 0.4057, 0.2844, 0.3783, 0.2836, 0.3477, 0.2957, 0.3627, 0.2956, 0.3626, 0.2674, 0.3958, 0.262, 0.3303, 0.2786, 0.3407, 0.2797, 0.3841, 0.3245, 0.3991, 0.2674, 0.3958, 0.2797, 0.3841, 0.3068, 0.3783, 0.3178, 0.3234, 0.3245, 0.3991, 0.3068, 0.3783, 0.3085, 0.3456, 0.2844, 0.3783, 0.3034, 0.375, 0.3068, 0.3783, 0.2797, 0.3841, 0.3036, 0.3499, 0.2836, 0.3477, 0.2786, 0.3407, 0.3085, 0.3456, 0.2836, 0.3477, 0.2844, 0.3783, 0.2797, 0.3841, 0.2786, 0.3407, 0.3034, 0.375, 0.3036, 0.3499, 0.3085, 0.3456, 0.3068, 0.3783, 0.05204, 0.7722, 0.09723, 0.772, 0.09744, 0.8152, 0.05226, 0.8154, 0.3034, 0.375, 0.2844, 0.3783, 0.2956, 0.3626, 0.2956, 0.3627, 0.3036, 0.3499, 0.3034, 0.375, 0.2956, 0.3627, 0.2957, 0.3628, 0.2836, 0.3477, 0.3036, 0.3499, 0.2957, 0.3628, 0.2957, 0.3627, 0.2956, 0.3626, 0.2956, 0.3627, 0.2956, 0.3627, 0.2956, 0.3626, 0.2957, 0.3628, 0.2957, 0.3627, 0.2957, 0.3627, 0.2957, 0.3628, 0.2957, 0.3627, 0.2956, 0.3626, 0.2956, 0.3626, 0.2957, 0.3627, 0.2956, 0.3627, 0.2957, 0.3628, 0.2957, 0.3628, 0.2956, 0.3627, 0.05226, 0.8154, 0.09744, 0.8152, 0.09752, 0.8323, 0.05234, 0.8325, 0.01359, 0.8517, 0.0135, 0.8346, 0.05226, 0.8154, 0.05234, 0.8325, 0.09774, 0.8755, 0.05255, 0.8758, 0.05234, 0.8325, 0.09752, 0.8323, 0.1364, 0.834, 0.1365, 0.8511, 0.09752, 0.8323, 0.09744, 0.8152, 0.8042, 0.3022, 0.8847, 0.2208, 0.9326, 0.2928, 0.8274, 0.3201, 0.8847, 0.2208, 0.8818, 0.2087, 0.8867, 0.1991, 0.8957, 0.217, 0.826, 0.325, 0.8274, 0.3201, 0.9326, 0.2928, 0.9351, 0.3585, 0.3214, 0.08796, 0.2116, 0.1838, 0.21, 0.1607, 0.3131, 0.06683, 0.2439, 0.3335, 0.1302, 0.2677, 0.1317, 0.2511, 0.2573, 0.326, 0.6709, 0.5583, 0.8022, 0.4963, 0.8017, 0.5163, 0.671, 0.5768, 0.8063, 0.3391, 0.8861, 0.4274, 0.8827, 0.4391, 0.7963, 0.3425, 0.1317, 0.2511, 0.1302, 0.2677, 0.1214, 0.2622, 0.125, 0.2392, 0.7958, 0.2882, 0.8692, 0.197, 0.8818, 0.2087, 0.7983, 0.2995, 0.6565, 0.5468, 0.6709, 0.5583, 0.671, 0.5768, 0.6554, 0.5984, 0.2667, 0.4144, 0.1568, 0.4989, 0.1428, 0.4847, 0.2626, 0.4006, 0.8698, 0.4505, 0.8827, 0.4391, 0.8871, 0.4488, 0.8798, 0.4598, 0.4542, 0.2511, 0.3247, 0.3084, 0.2116, 0.1838, 0.3214, 0.08796, 0.2273, 0.5465, 0.343, 0.6342, 0.3362, 0.6557, 0.2274, 0.5696, 0.2513, 0.3947, 0.1399, 0.4683, 0.07613, 0.4118, 0.182, 0.3848, 0.0695, 0.3292, 0.07613, 0.4118, 0.0531, 0.4073, 0.05351, 0.333, 0.3247, 0.3084, 0.2608, 0.3125, 0.1443, 0.236, 0.2116, 0.1838, 0.1428, 0.4847, 0.1568, 0.4989, 0.1485, 0.5119, 0.1371, 0.4973, 0.3326, 0.415, 0.4651, 0.4628, 0.343, 0.6342, 0.2273, 0.5465, 0.8692, 0.197, 0.8003, 0.1494, 0.7998, 0.1291, 0.8795, 0.1877, 0.2667, 0.4144, 0.3326, 0.415, 0.2273, 0.5465, 0.1568, 0.4989, 0.9351, 0.3585, 0.9326, 0.2928, 0.9559, 0.3066, 0.949, 0.3515, 0.1024, 0.2559, 0.1214, 0.2622, 0.05351, 0.333, 0.03803, 0.3284, 0.04095, 0.413, 0.03803, 0.3284, 0.05351, 0.333, 0.0531, 0.4073, 0.908, 0.2005, 0.8957, 0.217, 0.8867, 0.1991, 0.897, 0.1903, 0.1124, 0.4824, 0.1317, 0.4743, 0.1371, 0.4973, 0.122, 0.5005, 0.121, 0.2179, 0.1352, 0.2238, 0.125, 0.2392, 0.1101, 0.2374, 0.884, 0.4726, 0.8798, 0.4598, 0.8871, 0.4488, 0.8968, 0.4574, 0.6506, 0.0467, 0.8053, 0.1141, 0.7998, 0.1291, 0.6667, 0.06867, 0.9077, 0.4477, 0.8966, 0.4316, 0.949, 0.3515, 0.9623, 0.3619, 0.8053, 0.1141, 0.8839, 0.1745, 0.8795, 0.1877, 0.7998, 0.1291, 0.807, 0.531, 0.6554, 0.5984, 0.671, 0.5768, 0.8017, 0.5163, 0.884, 0.4726, 0.807, 0.531, 0.8017, 0.5163, 0.8798, 0.4598, 0.1568, 0.4989, 0.2273, 0.5465, 0.2274, 0.5696, 0.1485, 0.5119, 0.8003, 0.1494, 0.6667, 0.08747, 0.6667, 0.06867, 0.7998, 0.1291, 0.343, 0.09687, 0.3214, 0.08796, 0.3131, 0.06683, 0.3238, 0.03642, 0.8827, 0.4391, 0.8861, 0.4274, 0.8966, 0.4316, 0.8871, 0.4488, 0.8022, 0.4963, 0.8698, 0.4505, 0.8798, 0.4598, 0.8017, 0.5163, 0.07613, 0.4118, 0.1399, 0.4683, 0.1317, 0.4743, 0.0531, 0.4073, 0.1399, 0.4683, 0.1428, 0.4847, 0.1371, 0.4973, 0.1317, 0.4743, 0.9326, 0.2928, 0.8847, 0.2208, 0.8957, 0.217, 0.9559, 0.3066, 0.8861, 0.4274, 0.9351, 0.3585, 0.949, 0.3515, 0.8966, 0.4316, 0.8818, 0.2087, 0.8692, 0.197, 0.8795, 0.1877, 0.8867, 0.1991, 0.1302, 0.2677, 0.0695, 0.3292, 0.05351, 0.333, 0.1214, 0.2622, 0.2116, 0.1838, 0.1443, 0.236, 0.1352, 0.2238, 0.21, 0.1607, 0.1443, 0.236, 0.1317, 0.2511, 0.125, 0.2392, 0.1352, 0.2238, 0.6667, 0.08747, 0.6522, 0.09925, 0.6506, 0.0467, 0.6667, 0.06867, 0.3055, 0.8302, 0.3084, 0.8229, 0.3365, 0.8319, 0.3329, 0.8408, 0.1485, 0.5119, 0.2274, 0.5696, 0.2108, 0.5795, 0.1348, 0.519, 0.7668, 0.9175, 0.8309, 0.8878, 0.8315, 0.8984, 0.7663, 0.9287, 0.2274, 0.5696, 0.3362, 0.6557, 0.3489, 0.6852, 0.2108, 0.5795, 0.8309, 0.8878, 0.9395, 0.8601, 0.9421, 0.8692, 0.8315, 0.8984, 0.21, 0.1607, 0.1352, 0.2238, 0.121, 0.2179, 0.1926, 0.1518, 0.4419, 0.8696, 0.503, 0.9052, 0.5025, 0.9164, 0.4404, 0.8801, 0.1317, 0.4743, 0.1124, 0.4824, 0.04095, 0.413, 0.0531, 0.4073, 0.7349, 0.9218, 0.7343, 0.9329, 0.6696, 0.9614, 0.6701, 0.9502, 0.3131, 0.06683, 0.21, 0.1607, 0.1926, 0.1518, 0.3238, 0.03642, 0.3365, 0.8319, 0.4419, 0.8696, 0.4404, 0.8801, 0.3329, 0.8408, 0.1485, 0.5119, 0.1348, 0.519, 0.122, 0.5005, 0.1371, 0.4973, 0.7668, 0.9175, 0.7663, 0.9287, 0.7497, 0.9342, 0.7503, 0.922, 0.8795, 0.1877, 0.8839, 0.1745, 0.897, 0.1903, 0.8867, 0.1991, 0.5025, 0.9164, 0.503, 0.9052, 0.519, 0.9112, 0.5185, 0.9234, 0.8966, 0.4316, 0.9077, 0.4477, 0.8968, 0.4574, 0.8871, 0.4488, 0.7343, 0.9329, 0.7349, 0.9218, 0.7503, 0.922, 0.7497, 0.9342, 0.1214, 0.2622, 0.1024, 0.2559, 0.1101, 0.2374, 0.125, 0.2392, 0.5344, 0.9125, 0.5339, 0.9236, 0.5185, 0.9234, 0.519, 0.9112, 0.949, 0.3515, 0.9559, 0.3066, 0.966, 0.2974, 0.9623, 0.3619, 0.6696, 0.9614, 0.5958, 0.9579, 0.5963, 0.9468, 0.6701, 0.9502, 0.8957, 0.217, 0.908, 0.2005, 0.966, 0.2974, 0.9559, 0.3066, 0.5339, 0.9236, 0.5344, 0.9125, 0.5963, 0.9468, 0.5958, 0.9579, 0.343, 0.6342, 0.3638, 0.6238, 0.3489, 0.6852, 0.3362, 0.6557, 0.9682, 0.8537, 0.9704, 0.8612, 0.9421, 0.8692, 0.9395, 0.8601, 0.6232, 0.3801, 0.7352, 0.367, 0.7435, 0.3742, 0.6142, 0.3892, 0.7332, 0.2774, 0.6213, 0.2683, 0.6135, 0.2602, 0.7401, 0.2704, 0.7352, 0.367, 0.7332, 0.2774, 0.7401, 0.2704, 0.7435, 0.3742, 0.6213, 0.2683, 0.6232, 0.3801, 0.6142, 0.3892, 0.6135, 0.2602, 0.7077, 0.3034, 0.7051, 0.3439, 0.6977, 0.3379, 0.7014, 0.3103, 0.7332, 0.2774, 0.7352, 0.367, 0.7106, 0.3506, 0.7148, 0.2984, 0.7352, 0.367, 0.6232, 0.3801, 0.6454, 0.3508, 0.7106, 0.3506, 0.6232, 0.3801, 0.6213, 0.2683, 0.6507, 0.291, 0.6454, 0.3508, 0.6566, 0.2988, 0.6534, 0.3446, 0.6454, 0.3508, 0.6507, 0.291, 0.6534, 0.3446, 0.7051, 0.3439, 0.7106, 0.3506, 0.6454, 0.3508, 0.7077, 0.3034, 0.6566, 0.2988, 0.6507, 0.291, 0.7148, 0.2984, 0.7051, 0.3439, 0.7077, 0.3034, 0.7148, 0.2984, 0.7106, 0.3506, 0.01868, 0.9035, 0.07821, 0.9035, 0.07821, 0.9805, 0.01868, 0.9805, 0.7051, 0.3439, 0.6534, 0.3446, 0.6604, 0.3365, 0.6977, 0.3379, 0.6566, 0.2988, 0.7077, 0.3034, 0.7014, 0.3103, 0.6648, 0.3057, 0.6534, 0.3446, 0.6566, 0.2988, 0.6648, 0.3057, 0.6604, 0.3365])
me_cube_001.materials.append(mat_material_001)
me_cube_001.use_mirror_vertex_groups = False
me_cube_001.update()

# ---- objects
ob_cube = bpy.data.objects.new('Cube', me_cube)
ob_light = bpy.data.objects.new('Light', light_light)
ob_camera = bpy.data.objects.new('Camera', cam_camera)
ob_cube_001 = bpy.data.objects.new('Cube.001', me_cube_001)

# ---- transforms, parenting, visibility, modifiers, constraints
ob_cube.location = (0.0, 0.0, 0.0)
ob_cube.lock_rotations_4d = False
ob_cube.empty_display_type = 'ARROWS'
ob_cube.lineart.crease_threshold = 0.0
_m = ob_cube.modifiers.new('Mirror', 'MIRROR')
ob_light.location = (4.076, 1.005, 5.904)
ob_light.rotation_euler = (0.6503, 0.05522, 1.866)
ob_light.lock_rotations_4d = False
ob_light.empty_display_type = 'ARROWS'
ob_light.color = (0.0, 0.0, 0.0, 0.0)
ob_light.lineart.crease_threshold = 0.0
ob_camera.location = (7.359, -6.926, 4.958)
ob_camera.rotation_euler = (1.109, 0.0, 0.8149)
ob_camera.lock_rotations_4d = False
ob_camera.empty_display_type = 'ARROWS'
ob_camera.color = (0.0, 0.0, 0.0, 0.0)
ob_camera.display_type = 'WIRE'
ob_camera.lineart.crease_threshold = 0.0
ob_cube_001.location = (0.0, 0.0, 0.0)
ob_cube_001.scale = (0.5927, 0.5927, 0.5927)
ob_cube_001.lock_rotations_4d = False
ob_cube_001.empty_display_type = 'ARROWS'
ob_cube_001.lineart.crease_threshold = 0.0
_m = ob_cube_001.modifiers.new('Mirror', 'MIRROR')

# ---- collection membership
col_collection.objects.link(ob_cube)
col_collection.objects.link(ob_light)
col_collection.objects.link(ob_camera)
col_collection.objects.link(ob_cube_001)

# ---- scene / render settings (as saved in the file)
scene.camera = ob_camera
scene.frame_start = 1; scene.frame_end = 250; scene.frame_set(1)
scene.render.engine = 'BLENDER_EEVEE_NEXT'
scene.cycles.sampling_pattern = 'TABULATED_SOBOL'
scene.view_settings.view_transform = 'Filmic'
bpy.context.view_layer.update()
